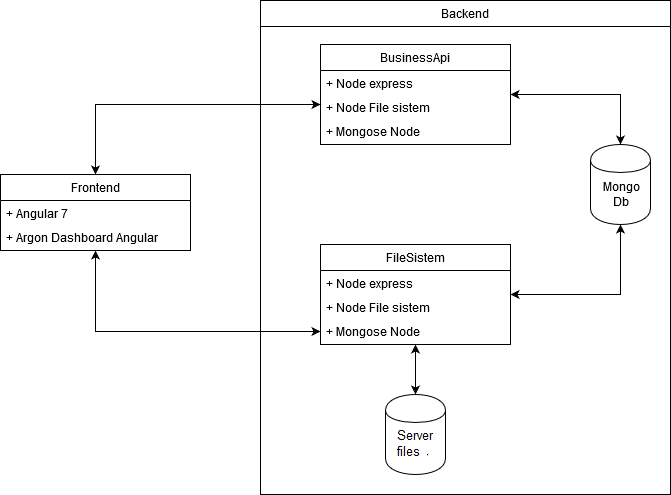

The diagram above was exported from draw.io. Its source (the exported page's mxGraphModel, read from the mxfile embedded in the PNG):
<mxGraphModel dx="1502" dy="808" grid="1" gridSize="10" guides="1" tooltips="1" connect="1" arrows="1" fold="1" page="1" pageScale="1" pageWidth="827" pageHeight="1169" math="0" shadow="0">
  <root>
    <mxCell id="0" />
    <mxCell id="1" parent="0" />
    <mxCell id="JcvZIrgD9DuBR5r7riCl-18" style="edgeStyle=orthogonalEdgeStyle;rounded=0;orthogonalLoop=1;jettySize=auto;html=1;startArrow=classic;startFill=1;" edge="1" parent="1" source="JcvZIrgD9DuBR5r7riCl-2" target="JcvZIrgD9DuBR5r7riCl-8">
      <mxGeometry relative="1" as="geometry">
        <Array as="points">
          <mxPoint x="165" y="110" />
        </Array>
      </mxGeometry>
    </mxCell>
    <mxCell id="JcvZIrgD9DuBR5r7riCl-19" style="edgeStyle=orthogonalEdgeStyle;rounded=0;orthogonalLoop=1;jettySize=auto;html=1;startArrow=classic;startFill=1;" edge="1" parent="1" source="JcvZIrgD9DuBR5r7riCl-2" target="JcvZIrgD9DuBR5r7riCl-15">
      <mxGeometry relative="1" as="geometry" />
    </mxCell>
    <mxCell id="JcvZIrgD9DuBR5r7riCl-2" value="Frontend" style="swimlane;fontStyle=0;childLayout=stackLayout;horizontal=1;startSize=26;fillColor=none;horizontalStack=0;resizeParent=1;resizeParentMax=0;resizeLast=0;collapsible=1;marginBottom=0;" vertex="1" parent="1">
      <mxGeometry x="70" y="180" width="190" height="76" as="geometry" />
    </mxCell>
    <mxCell id="JcvZIrgD9DuBR5r7riCl-5" value="+ Angular 7" style="text;strokeColor=none;fillColor=none;align=left;verticalAlign=top;spacingLeft=4;spacingRight=4;overflow=hidden;rotatable=0;points=[[0,0.5],[1,0.5]];portConstraint=eastwest;" vertex="1" parent="JcvZIrgD9DuBR5r7riCl-2">
      <mxGeometry y="26" width="190" height="24" as="geometry" />
    </mxCell>
    <mxCell id="JcvZIrgD9DuBR5r7riCl-7" value="+ Argon Dashboard Angular" style="text;strokeColor=none;fillColor=none;align=left;verticalAlign=top;spacingLeft=4;spacingRight=4;overflow=hidden;rotatable=0;points=[[0,0.5],[1,0.5]];portConstraint=eastwest;" vertex="1" parent="JcvZIrgD9DuBR5r7riCl-2">
      <mxGeometry y="50" width="190" height="26" as="geometry" />
    </mxCell>
    <mxCell id="JcvZIrgD9DuBR5r7riCl-22" style="edgeStyle=orthogonalEdgeStyle;rounded=0;orthogonalLoop=1;jettySize=auto;html=1;startArrow=classic;startFill=1;" edge="1" parent="1" source="JcvZIrgD9DuBR5r7riCl-8" target="JcvZIrgD9DuBR5r7riCl-17">
      <mxGeometry relative="1" as="geometry">
        <Array as="points">
          <mxPoint x="690" y="100" />
        </Array>
      </mxGeometry>
    </mxCell>
    <mxCell id="JcvZIrgD9DuBR5r7riCl-8" value="BusinessApi" style="swimlane;fontStyle=0;childLayout=stackLayout;horizontal=1;startSize=26;fillColor=none;horizontalStack=0;resizeParent=1;resizeParentMax=0;resizeLast=0;collapsible=1;marginBottom=0;" vertex="1" parent="1">
      <mxGeometry x="390" y="50" width="190" height="100" as="geometry" />
    </mxCell>
    <mxCell id="JcvZIrgD9DuBR5r7riCl-11" value="+ Node express" style="text;strokeColor=none;fillColor=none;align=left;verticalAlign=top;spacingLeft=4;spacingRight=4;overflow=hidden;rotatable=0;points=[[0,0.5],[1,0.5]];portConstraint=eastwest;" vertex="1" parent="JcvZIrgD9DuBR5r7riCl-8">
      <mxGeometry y="26" width="190" height="24" as="geometry" />
    </mxCell>
    <mxCell id="JcvZIrgD9DuBR5r7riCl-9" value="+ Node File sistem" style="text;strokeColor=none;fillColor=none;align=left;verticalAlign=top;spacingLeft=4;spacingRight=4;overflow=hidden;rotatable=0;points=[[0,0.5],[1,0.5]];portConstraint=eastwest;" vertex="1" parent="JcvZIrgD9DuBR5r7riCl-8">
      <mxGeometry y="50" width="190" height="24" as="geometry" />
    </mxCell>
    <mxCell id="JcvZIrgD9DuBR5r7riCl-10" value="+ Mongose Node" style="text;strokeColor=none;fillColor=none;align=left;verticalAlign=top;spacingLeft=4;spacingRight=4;overflow=hidden;rotatable=0;points=[[0,0.5],[1,0.5]];portConstraint=eastwest;" vertex="1" parent="JcvZIrgD9DuBR5r7riCl-8">
      <mxGeometry y="74" width="190" height="26" as="geometry" />
    </mxCell>
    <mxCell id="JcvZIrgD9DuBR5r7riCl-20" style="edgeStyle=orthogonalEdgeStyle;rounded=0;orthogonalLoop=1;jettySize=auto;html=1;startArrow=classic;startFill=1;" edge="1" parent="1" source="JcvZIrgD9DuBR5r7riCl-12" target="JcvZIrgD9DuBR5r7riCl-16">
      <mxGeometry relative="1" as="geometry" />
    </mxCell>
    <mxCell id="JcvZIrgD9DuBR5r7riCl-21" style="edgeStyle=orthogonalEdgeStyle;rounded=0;orthogonalLoop=1;jettySize=auto;html=1;startArrow=classic;startFill=1;" edge="1" parent="1" source="JcvZIrgD9DuBR5r7riCl-12" target="JcvZIrgD9DuBR5r7riCl-17">
      <mxGeometry relative="1" as="geometry" />
    </mxCell>
    <mxCell id="JcvZIrgD9DuBR5r7riCl-12" value="FileSistem" style="swimlane;fontStyle=0;childLayout=stackLayout;horizontal=1;startSize=26;fillColor=none;horizontalStack=0;resizeParent=1;resizeParentMax=0;resizeLast=0;collapsible=1;marginBottom=0;" vertex="1" parent="1">
      <mxGeometry x="390" y="250" width="190" height="100" as="geometry" />
    </mxCell>
    <mxCell id="JcvZIrgD9DuBR5r7riCl-13" value="+ Node express" style="text;strokeColor=none;fillColor=none;align=left;verticalAlign=top;spacingLeft=4;spacingRight=4;overflow=hidden;rotatable=0;points=[[0,0.5],[1,0.5]];portConstraint=eastwest;" vertex="1" parent="JcvZIrgD9DuBR5r7riCl-12">
      <mxGeometry y="26" width="190" height="24" as="geometry" />
    </mxCell>
    <mxCell id="JcvZIrgD9DuBR5r7riCl-14" value="+ Node File sistem" style="text;strokeColor=none;fillColor=none;align=left;verticalAlign=top;spacingLeft=4;spacingRight=4;overflow=hidden;rotatable=0;points=[[0,0.5],[1,0.5]];portConstraint=eastwest;" vertex="1" parent="JcvZIrgD9DuBR5r7riCl-12">
      <mxGeometry y="50" width="190" height="24" as="geometry" />
    </mxCell>
    <mxCell id="JcvZIrgD9DuBR5r7riCl-15" value="+ Mongose Node" style="text;strokeColor=none;fillColor=none;align=left;verticalAlign=top;spacingLeft=4;spacingRight=4;overflow=hidden;rotatable=0;points=[[0,0.5],[1,0.5]];portConstraint=eastwest;" vertex="1" parent="JcvZIrgD9DuBR5r7riCl-12">
      <mxGeometry y="74" width="190" height="26" as="geometry" />
    </mxCell>
    <mxCell id="JcvZIrgD9DuBR5r7riCl-16" value="Linux Files" style="shape=cylinder;whiteSpace=wrap;html=1;boundedLbl=1;backgroundOutline=1;" vertex="1" parent="1">
      <mxGeometry x="455" y="400" width="60" height="80" as="geometry" />
    </mxCell>
    <mxCell id="JcvZIrgD9DuBR5r7riCl-17" value="&lt;div&gt;Mongo&lt;/div&gt;&lt;div&gt;Db&lt;br&gt;&lt;/div&gt;" style="shape=cylinder;whiteSpace=wrap;html=1;boundedLbl=1;backgroundOutline=1;" vertex="1" parent="1">
      <mxGeometry x="660" y="150" width="60" height="80" as="geometry" />
    </mxCell>
    <mxCell id="JcvZIrgD9DuBR5r7riCl-24" value="Backend" style="swimlane;fontStyle=0;childLayout=stackLayout;horizontal=1;startSize=26;fillColor=none;horizontalStack=0;resizeParent=1;resizeParentMax=0;resizeLast=0;collapsible=1;marginBottom=0;" vertex="1" parent="1">
      <mxGeometry x="330" y="6" width="410" height="494" as="geometry" />
    </mxCell>
  </root>
</mxGraphModel>